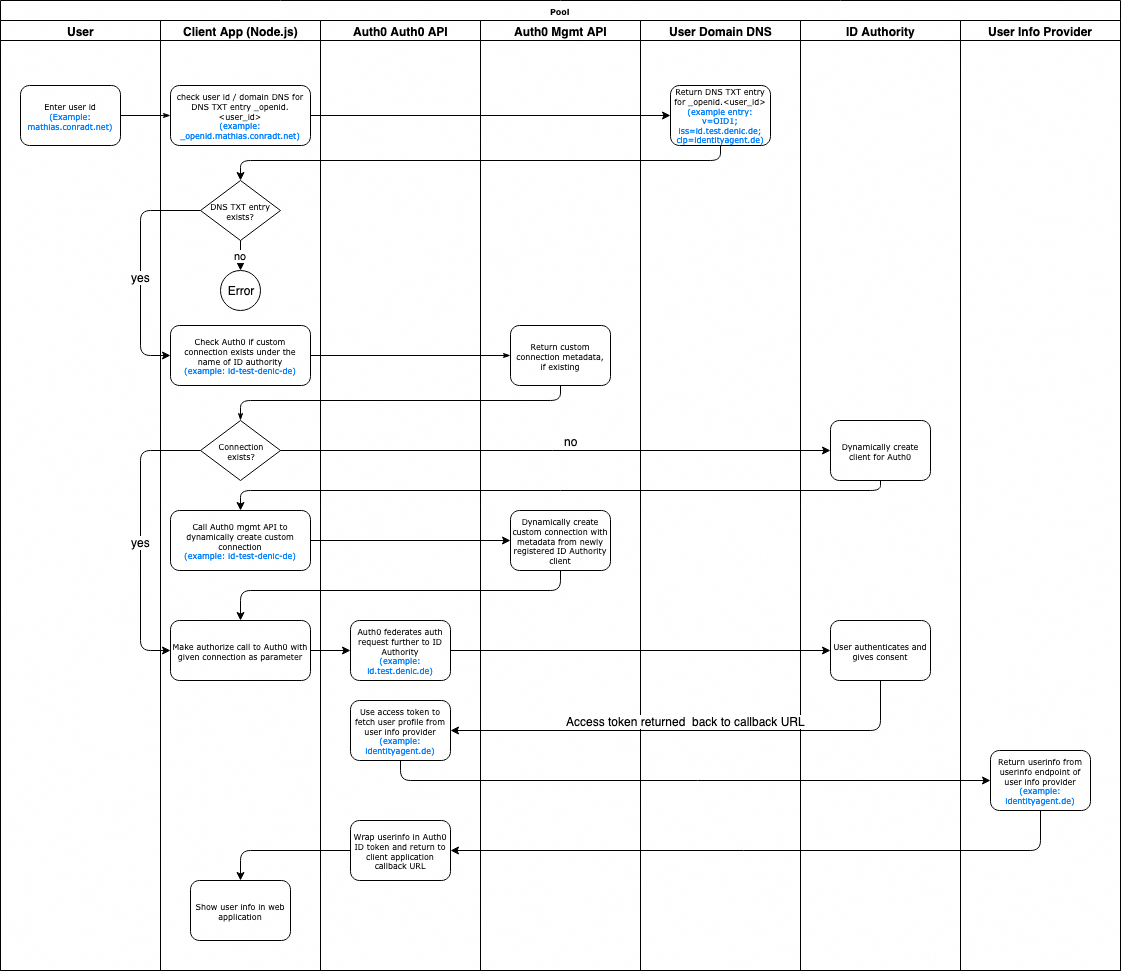

The diagram above was exported from draw.io. Its source (the exported page's mxGraphModel, read from the mxfile embedded in the PNG):
<mxGraphModel dx="1426" dy="809" grid="1" gridSize="10" guides="1" tooltips="1" connect="1" arrows="1" fold="1" page="0" pageScale="1" pageWidth="1100" pageHeight="850" background="#ffffff" math="0" shadow="0">
  <root>
    <mxCell id="0" />
    <mxCell id="1" parent="0" />
    <mxCell id="77e6c97f196da883-1" value="Pool" style="swimlane;html=1;childLayout=stackLayout;startSize=20;rounded=0;shadow=0;labelBackgroundColor=none;strokeColor=#000000;strokeWidth=1;fillColor=#ffffff;fontFamily=Verdana;fontSize=8;fontColor=#000000;align=center;" parent="1" vertex="1">
      <mxGeometry x="70" y="40" width="1120" height="970" as="geometry" />
    </mxCell>
    <mxCell id="77e6c97f196da883-2" value="User" style="swimlane;html=1;startSize=20;" parent="77e6c97f196da883-1" vertex="1">
      <mxGeometry y="20" width="160" height="950" as="geometry" />
    </mxCell>
    <mxCell id="77e6c97f196da883-8" value="&lt;div&gt;Enter user id&lt;br&gt;&lt;font color=&quot;#007FFF&quot;&gt;(Example: mathias.conradt.net)&lt;/font&gt;&lt;br&gt;&lt;/div&gt;" style="rounded=1;whiteSpace=wrap;html=1;shadow=0;labelBackgroundColor=none;strokeColor=#000000;strokeWidth=1;fillColor=#ffffff;fontFamily=Verdana;fontSize=8;fontColor=#000000;align=center;" parent="77e6c97f196da883-2" vertex="1">
      <mxGeometry x="20" y="65" width="100" height="60" as="geometry" />
    </mxCell>
    <mxCell id="77e6c97f196da883-26" style="edgeStyle=orthogonalEdgeStyle;rounded=1;html=1;labelBackgroundColor=none;startArrow=none;startFill=0;startSize=5;endArrow=classicThin;endFill=1;endSize=5;jettySize=auto;orthogonalLoop=1;strokeColor=#000000;strokeWidth=1;fontFamily=Verdana;fontSize=8;fontColor=#000000;" parent="77e6c97f196da883-1" source="77e6c97f196da883-8" target="77e6c97f196da883-11" edge="1">
      <mxGeometry relative="1" as="geometry" />
    </mxCell>
    <mxCell id="77e6c97f196da883-33" style="edgeStyle=orthogonalEdgeStyle;rounded=1;html=1;labelBackgroundColor=none;startArrow=none;startFill=0;startSize=5;endArrow=classicThin;endFill=1;endSize=5;jettySize=auto;orthogonalLoop=1;strokeColor=#000000;strokeWidth=1;fontFamily=Verdana;fontSize=8;fontColor=#000000;exitX=1;exitY=0.5;exitDx=0;exitDy=0;" parent="77e6c97f196da883-1" source="xMdlhM9gQL3EiamXDtPw-9" target="77e6c97f196da883-15" edge="1">
      <mxGeometry relative="1" as="geometry" />
    </mxCell>
    <mxCell id="77e6c97f196da883-3" value="Client App (Node.js)" style="swimlane;html=1;startSize=20;" parent="77e6c97f196da883-1" vertex="1">
      <mxGeometry x="160" y="20" width="160" height="950" as="geometry">
        <mxRectangle x="160" y="20" width="70" height="730" as="alternateBounds" />
      </mxGeometry>
    </mxCell>
    <mxCell id="77e6c97f196da883-11" value="&lt;div&gt;check user id / domain DNS for DNS TXT entry _openid.&amp;lt;user_id&amp;gt;&lt;br&gt;&lt;font color=&quot;#007FFF&quot;&gt;(example: _openid.mathias.conradt.net)&lt;/font&gt;&lt;br&gt;&lt;/div&gt;" style="rounded=1;whiteSpace=wrap;html=1;shadow=0;labelBackgroundColor=none;strokeColor=#000000;strokeWidth=1;fillColor=#ffffff;fontFamily=Verdana;fontSize=8;fontColor=#000000;align=center;" parent="77e6c97f196da883-3" vertex="1">
      <mxGeometry x="10" y="65" width="140" height="60" as="geometry" />
    </mxCell>
    <mxCell id="77e6c97f196da883-13" value="DNS TXT entry exists?" style="rhombus;whiteSpace=wrap;html=1;rounded=0;shadow=0;labelBackgroundColor=none;strokeColor=#000000;strokeWidth=1;fillColor=#ffffff;fontFamily=Verdana;fontSize=8;fontColor=#000000;align=center;" parent="77e6c97f196da883-3" vertex="1">
      <mxGeometry x="40" y="160" width="80" height="60" as="geometry" />
    </mxCell>
    <mxCell id="xMdlhM9gQL3EiamXDtPw-4" value="Error" style="ellipse;whiteSpace=wrap;html=1;aspect=fixed;" vertex="1" parent="77e6c97f196da883-3">
      <mxGeometry x="60" y="250" width="40" height="40" as="geometry" />
    </mxCell>
    <mxCell id="xMdlhM9gQL3EiamXDtPw-9" value="Check Auth0 if custom connection exists under the name of ID authority&lt;br&gt;&lt;font color=&quot;#007FFF&quot;&gt;(example: id-test-denic-de)&lt;/font&gt;" style="rounded=1;whiteSpace=wrap;html=1;shadow=0;labelBackgroundColor=none;strokeColor=#000000;strokeWidth=1;fillColor=#ffffff;fontFamily=Verdana;fontSize=8;fontColor=#000000;align=center;" vertex="1" parent="77e6c97f196da883-3">
      <mxGeometry x="10" y="305" width="140" height="60" as="geometry" />
    </mxCell>
    <mxCell id="xMdlhM9gQL3EiamXDtPw-5" value="no" style="endArrow=classic;html=1;exitX=0.5;exitY=1;exitDx=0;exitDy=0;entryX=0.5;entryY=0;entryDx=0;entryDy=0;" edge="1" parent="77e6c97f196da883-3" source="77e6c97f196da883-13" target="xMdlhM9gQL3EiamXDtPw-4">
      <mxGeometry width="50" height="50" relative="1" as="geometry">
        <mxPoint x="-160" y="800" as="sourcePoint" />
        <mxPoint x="30" y="240" as="targetPoint" />
        <Array as="points" />
      </mxGeometry>
    </mxCell>
    <mxCell id="xMdlhM9gQL3EiamXDtPw-10" value="" style="endArrow=classic;html=1;exitX=0;exitY=0.5;exitDx=0;exitDy=0;entryX=0;entryY=0.5;entryDx=0;entryDy=0;" edge="1" parent="77e6c97f196da883-3" source="77e6c97f196da883-13" target="xMdlhM9gQL3EiamXDtPw-9">
      <mxGeometry width="50" height="50" relative="1" as="geometry">
        <mxPoint x="-160" y="840" as="sourcePoint" />
        <mxPoint x="-110" y="790" as="targetPoint" />
        <Array as="points">
          <mxPoint x="-20" y="190" />
          <mxPoint x="-20" y="335" />
        </Array>
      </mxGeometry>
    </mxCell>
    <mxCell id="xMdlhM9gQL3EiamXDtPw-11" value="yes" style="text;html=1;resizable=0;points=[];align=center;verticalAlign=middle;labelBackgroundColor=#ffffff;" vertex="1" connectable="0" parent="xMdlhM9gQL3EiamXDtPw-10">
      <mxGeometry x="-0.1" y="2" relative="1" as="geometry">
        <mxPoint x="-2" y="20" as="offset" />
      </mxGeometry>
    </mxCell>
    <mxCell id="xMdlhM9gQL3EiamXDtPw-12" value="Connection &lt;br&gt;exists?" style="rhombus;whiteSpace=wrap;html=1;rounded=0;shadow=0;labelBackgroundColor=none;strokeColor=#000000;strokeWidth=1;fillColor=#ffffff;fontFamily=Verdana;fontSize=8;fontColor=#000000;align=center;" vertex="1" parent="77e6c97f196da883-3">
      <mxGeometry x="40" y="400" width="80" height="60" as="geometry" />
    </mxCell>
    <mxCell id="77e6c97f196da883-24" value="Make authorize call to Auth0 with given connection as parameter" style="rounded=1;whiteSpace=wrap;html=1;shadow=0;labelBackgroundColor=none;strokeColor=#000000;strokeWidth=1;fillColor=#ffffff;fontFamily=Verdana;fontSize=8;fontColor=#000000;align=center;" parent="77e6c97f196da883-3" vertex="1">
      <mxGeometry x="10" y="600" width="140" height="60" as="geometry" />
    </mxCell>
    <mxCell id="xMdlhM9gQL3EiamXDtPw-13" value="" style="endArrow=classic;html=1;exitX=0;exitY=0.5;exitDx=0;exitDy=0;entryX=0;entryY=0.5;entryDx=0;entryDy=0;" edge="1" parent="77e6c97f196da883-3" source="xMdlhM9gQL3EiamXDtPw-12" target="77e6c97f196da883-24">
      <mxGeometry width="50" height="50" relative="1" as="geometry">
        <mxPoint x="-160" y="840" as="sourcePoint" />
        <mxPoint x="10" y="580" as="targetPoint" />
        <Array as="points">
          <mxPoint x="-20" y="430" />
          <mxPoint x="-20" y="630" />
        </Array>
      </mxGeometry>
    </mxCell>
    <mxCell id="xMdlhM9gQL3EiamXDtPw-14" value="yes" style="text;html=1;resizable=0;points=[];align=center;verticalAlign=middle;labelBackgroundColor=#ffffff;" vertex="1" connectable="0" parent="xMdlhM9gQL3EiamXDtPw-13">
      <mxGeometry x="-0.1" y="1" relative="1" as="geometry">
        <mxPoint x="-1" y="20" as="offset" />
      </mxGeometry>
    </mxCell>
    <mxCell id="xMdlhM9gQL3EiamXDtPw-20" value="Call Auth0 mgmt API to dynamically create custom connection&lt;br&gt;&lt;font color=&quot;#007FFF&quot;&gt;(example: id-test-denic-de)&lt;/font&gt;" style="rounded=1;whiteSpace=wrap;html=1;shadow=0;labelBackgroundColor=none;strokeColor=#000000;strokeWidth=1;fillColor=#ffffff;fontFamily=Verdana;fontSize=8;fontColor=#000000;align=center;" vertex="1" parent="77e6c97f196da883-3">
      <mxGeometry x="10" y="490" width="140" height="60" as="geometry" />
    </mxCell>
    <mxCell id="xMdlhM9gQL3EiamXDtPw-28" value="Show user info in web application" style="rounded=1;whiteSpace=wrap;html=1;shadow=0;labelBackgroundColor=none;strokeColor=#000000;strokeWidth=1;fillColor=#ffffff;fontFamily=Verdana;fontSize=8;fontColor=#000000;align=center;" vertex="1" parent="77e6c97f196da883-3">
      <mxGeometry x="30" y="860" width="100" height="60" as="geometry" />
    </mxCell>
    <mxCell id="77e6c97f196da883-4" value="Auth0 Auth0 API" style="swimlane;html=1;startSize=20;" parent="77e6c97f196da883-1" vertex="1">
      <mxGeometry x="320" y="20" width="160" height="950" as="geometry" />
    </mxCell>
    <mxCell id="xMdlhM9gQL3EiamXDtPw-15" value="Auth0 federates auth request further to ID Authority&lt;br&gt;&lt;font color=&quot;#007FFF&quot;&gt;(example: id.test.denic.de)&lt;/font&gt;" style="rounded=1;whiteSpace=wrap;html=1;shadow=0;labelBackgroundColor=none;strokeColor=#000000;strokeWidth=1;fillColor=#ffffff;fontFamily=Verdana;fontSize=8;fontColor=#000000;align=center;" vertex="1" parent="77e6c97f196da883-4">
      <mxGeometry x="30" y="600" width="100" height="60" as="geometry" />
    </mxCell>
    <mxCell id="xMdlhM9gQL3EiamXDtPw-25" value="Use access token to fetch user profile from user info provider&lt;br&gt;&lt;font color=&quot;#007FFF&quot;&gt;(example: identityagent.de)&lt;/font&gt;" style="rounded=1;whiteSpace=wrap;html=1;shadow=0;labelBackgroundColor=none;strokeColor=#000000;strokeWidth=1;fillColor=#ffffff;fontFamily=Verdana;fontSize=8;fontColor=#000000;align=center;" vertex="1" parent="77e6c97f196da883-4">
      <mxGeometry x="30" y="680" width="100" height="60" as="geometry" />
    </mxCell>
    <mxCell id="xMdlhM9gQL3EiamXDtPw-32" value="Wrap userinfo in Auth0 ID token and return to client application callback URL" style="rounded=1;whiteSpace=wrap;html=1;shadow=0;labelBackgroundColor=none;strokeColor=#000000;strokeWidth=1;fillColor=#ffffff;fontFamily=Verdana;fontSize=8;fontColor=#000000;align=center;" vertex="1" parent="77e6c97f196da883-4">
      <mxGeometry x="30" y="800" width="100" height="60" as="geometry" />
    </mxCell>
    <mxCell id="77e6c97f196da883-5" value="Auth0 Mgmt API" style="swimlane;html=1;startSize=20;" parent="77e6c97f196da883-1" vertex="1">
      <mxGeometry x="480" y="20" width="160" height="950" as="geometry" />
    </mxCell>
    <mxCell id="77e6c97f196da883-15" value="Return custom connection metadata, &lt;br&gt;if existing" style="rounded=1;whiteSpace=wrap;html=1;shadow=0;labelBackgroundColor=none;strokeColor=#000000;strokeWidth=1;fillColor=#ffffff;fontFamily=Verdana;fontSize=8;fontColor=#000000;align=center;" parent="77e6c97f196da883-5" vertex="1">
      <mxGeometry x="30" y="305" width="100" height="60" as="geometry" />
    </mxCell>
    <mxCell id="xMdlhM9gQL3EiamXDtPw-21" value="Dynamically create custom connection with metadata from newly registered ID Authority client" style="rounded=1;whiteSpace=wrap;html=1;shadow=0;labelBackgroundColor=none;strokeColor=#000000;strokeWidth=1;fillColor=#ffffff;fontFamily=Verdana;fontSize=8;fontColor=#000000;align=center;" vertex="1" parent="77e6c97f196da883-5">
      <mxGeometry x="30" y="490" width="100" height="60" as="geometry" />
    </mxCell>
    <mxCell id="77e6c97f196da883-6" value="User Domain DNS" style="swimlane;html=1;startSize=20;" parent="77e6c97f196da883-1" vertex="1">
      <mxGeometry x="640" y="20" width="160" height="950" as="geometry" />
    </mxCell>
    <mxCell id="77e6c97f196da883-9" value="Return DNS TXT entry for _openid.&amp;lt;user_id&amp;gt;&lt;br&gt;&lt;font color=&quot;#007FFF&quot;&gt;(example entry: v=OID1;iss=id.test.denic.de;clp=identityagent.de)&lt;/font&gt;" style="rounded=1;whiteSpace=wrap;html=1;shadow=0;labelBackgroundColor=none;strokeColor=#000000;strokeWidth=1;fillColor=#ffffff;fontFamily=Verdana;fontSize=8;fontColor=#000000;align=center;" parent="77e6c97f196da883-6" vertex="1">
      <mxGeometry x="30" y="65" width="100" height="60" as="geometry" />
    </mxCell>
    <mxCell id="77e6c97f196da883-7" value="ID Authority" style="swimlane;html=1;startSize=20;" parent="77e6c97f196da883-1" vertex="1">
      <mxGeometry x="800" y="20" width="160" height="950" as="geometry">
        <mxRectangle x="800" y="20" width="100" height="880" as="alternateBounds" />
      </mxGeometry>
    </mxCell>
    <mxCell id="77e6c97f196da883-21" value="User authenticates and gives consent" style="rounded=1;whiteSpace=wrap;html=1;shadow=0;labelBackgroundColor=none;strokeColor=#000000;strokeWidth=1;fillColor=#ffffff;fontFamily=Verdana;fontSize=8;fontColor=#000000;align=center;" parent="77e6c97f196da883-7" vertex="1">
      <mxGeometry x="30" y="600" width="100" height="60" as="geometry" />
    </mxCell>
    <mxCell id="77e6c97f196da883-18" value="Dynamically create client for Auth0" style="rounded=1;whiteSpace=wrap;html=1;shadow=0;labelBackgroundColor=none;strokeColor=#000000;strokeWidth=1;fillColor=#ffffff;fontFamily=Verdana;fontSize=8;fontColor=#000000;align=center;" parent="77e6c97f196da883-7" vertex="1">
      <mxGeometry x="30" y="400" width="100" height="60" as="geometry" />
    </mxCell>
    <mxCell id="xMdlhM9gQL3EiamXDtPw-2" value="" style="endArrow=classic;html=1;exitX=0.5;exitY=1;exitDx=0;exitDy=0;entryX=0.5;entryY=0;entryDx=0;entryDy=0;" edge="1" parent="77e6c97f196da883-1" source="77e6c97f196da883-9" target="77e6c97f196da883-13">
      <mxGeometry width="50" height="50" relative="1" as="geometry">
        <mxPoint x="740" y="280" as="sourcePoint" />
        <mxPoint x="240" y="170" as="targetPoint" />
        <Array as="points">
          <mxPoint x="720" y="160" />
          <mxPoint x="240" y="160" />
        </Array>
      </mxGeometry>
    </mxCell>
    <mxCell id="xMdlhM9gQL3EiamXDtPw-3" value="" style="endArrow=classic;html=1;exitX=1;exitY=0.5;exitDx=0;exitDy=0;entryX=0;entryY=0.5;entryDx=0;entryDy=0;" edge="1" parent="77e6c97f196da883-1" source="77e6c97f196da883-11" target="77e6c97f196da883-9">
      <mxGeometry width="50" height="50" relative="1" as="geometry">
        <mxPoint x="265" y="330" as="sourcePoint" />
        <mxPoint x="315" y="280" as="targetPoint" />
      </mxGeometry>
    </mxCell>
    <mxCell id="77e6c97f196da883-35" style="edgeStyle=orthogonalEdgeStyle;rounded=1;html=1;labelBackgroundColor=none;startArrow=none;startFill=0;startSize=5;endArrow=classicThin;endFill=1;endSize=5;jettySize=auto;orthogonalLoop=1;strokeColor=#000000;strokeWidth=1;fontFamily=Verdana;fontSize=8;fontColor=#000000;exitX=0.5;exitY=1;exitDx=0;exitDy=0;entryX=0.5;entryY=0;entryDx=0;entryDy=0;" parent="77e6c97f196da883-1" source="77e6c97f196da883-15" target="xMdlhM9gQL3EiamXDtPw-12" edge="1">
      <mxGeometry relative="1" as="geometry">
        <mxPoint x="560" y="400" as="sourcePoint" />
        <mxPoint x="240" y="410" as="targetPoint" />
        <Array as="points">
          <mxPoint x="560" y="400" />
          <mxPoint x="240" y="400" />
        </Array>
      </mxGeometry>
    </mxCell>
    <mxCell id="xMdlhM9gQL3EiamXDtPw-16" value="" style="endArrow=classic;html=1;exitX=1;exitY=0.5;exitDx=0;exitDy=0;entryX=0;entryY=0.5;entryDx=0;entryDy=0;" edge="1" parent="77e6c97f196da883-1" source="77e6c97f196da883-24" target="xMdlhM9gQL3EiamXDtPw-15">
      <mxGeometry width="50" height="50" relative="1" as="geometry">
        <mxPoint y="860" as="sourcePoint" />
        <mxPoint x="50" y="810" as="targetPoint" />
      </mxGeometry>
    </mxCell>
    <mxCell id="xMdlhM9gQL3EiamXDtPw-17" value="" style="endArrow=classic;html=1;exitX=1;exitY=0.5;exitDx=0;exitDy=0;entryX=0;entryY=0.5;entryDx=0;entryDy=0;" edge="1" parent="77e6c97f196da883-1" source="xMdlhM9gQL3EiamXDtPw-15" target="77e6c97f196da883-21">
      <mxGeometry width="50" height="50" relative="1" as="geometry">
        <mxPoint y="860" as="sourcePoint" />
        <mxPoint x="50" y="810" as="targetPoint" />
      </mxGeometry>
    </mxCell>
    <mxCell id="xMdlhM9gQL3EiamXDtPw-18" value="" style="endArrow=classic;html=1;exitX=1;exitY=0.5;exitDx=0;exitDy=0;entryX=0;entryY=0.5;entryDx=0;entryDy=0;" edge="1" parent="77e6c97f196da883-1" source="xMdlhM9gQL3EiamXDtPw-12" target="77e6c97f196da883-18">
      <mxGeometry width="50" height="50" relative="1" as="geometry">
        <mxPoint y="820" as="sourcePoint" />
        <mxPoint x="50" y="770" as="targetPoint" />
      </mxGeometry>
    </mxCell>
    <mxCell id="xMdlhM9gQL3EiamXDtPw-19" value="no" style="text;html=1;resizable=0;points=[];align=center;verticalAlign=middle;labelBackgroundColor=#ffffff;" vertex="1" connectable="0" parent="xMdlhM9gQL3EiamXDtPw-18">
      <mxGeometry x="0.0691" y="-2" relative="1" as="geometry">
        <mxPoint x="-4" y="-12" as="offset" />
      </mxGeometry>
    </mxCell>
    <mxCell id="xMdlhM9gQL3EiamXDtPw-22" value="" style="endArrow=classic;html=1;exitX=0.5;exitY=1;exitDx=0;exitDy=0;entryX=0.5;entryY=0;entryDx=0;entryDy=0;" edge="1" parent="77e6c97f196da883-1" source="77e6c97f196da883-18" target="xMdlhM9gQL3EiamXDtPw-20">
      <mxGeometry width="50" height="50" relative="1" as="geometry">
        <mxPoint y="820" as="sourcePoint" />
        <mxPoint x="50" y="770" as="targetPoint" />
        <Array as="points">
          <mxPoint x="880" y="490" />
          <mxPoint x="240" y="490" />
        </Array>
      </mxGeometry>
    </mxCell>
    <mxCell id="xMdlhM9gQL3EiamXDtPw-23" value="" style="endArrow=classic;html=1;exitX=0.5;exitY=1;exitDx=0;exitDy=0;entryX=0.5;entryY=0;entryDx=0;entryDy=0;" edge="1" parent="77e6c97f196da883-1" source="xMdlhM9gQL3EiamXDtPw-21" target="77e6c97f196da883-24">
      <mxGeometry width="50" height="50" relative="1" as="geometry">
        <mxPoint y="820" as="sourcePoint" />
        <mxPoint x="50" y="770" as="targetPoint" />
        <Array as="points">
          <mxPoint x="560" y="590" />
          <mxPoint x="240" y="590" />
        </Array>
      </mxGeometry>
    </mxCell>
    <mxCell id="xMdlhM9gQL3EiamXDtPw-24" value="" style="endArrow=classic;html=1;exitX=1;exitY=0.5;exitDx=0;exitDy=0;entryX=0;entryY=0.5;entryDx=0;entryDy=0;" edge="1" parent="77e6c97f196da883-1" source="xMdlhM9gQL3EiamXDtPw-20" target="xMdlhM9gQL3EiamXDtPw-21">
      <mxGeometry width="50" height="50" relative="1" as="geometry">
        <mxPoint y="820" as="sourcePoint" />
        <mxPoint x="50" y="770" as="targetPoint" />
      </mxGeometry>
    </mxCell>
    <mxCell id="xMdlhM9gQL3EiamXDtPw-26" value="" style="endArrow=classic;html=1;exitX=0.5;exitY=1;exitDx=0;exitDy=0;entryX=1;entryY=0.5;entryDx=0;entryDy=0;" edge="1" parent="77e6c97f196da883-1" source="77e6c97f196da883-21" target="xMdlhM9gQL3EiamXDtPw-25">
      <mxGeometry width="50" height="50" relative="1" as="geometry">
        <mxPoint y="970" as="sourcePoint" />
        <mxPoint x="50" y="920" as="targetPoint" />
        <Array as="points">
          <mxPoint x="880" y="730" />
        </Array>
      </mxGeometry>
    </mxCell>
    <mxCell id="xMdlhM9gQL3EiamXDtPw-27" value="&lt;div&gt;Access token returned&amp;nbsp; back to callback URL&lt;/div&gt;" style="text;html=1;resizable=0;points=[];align=center;verticalAlign=middle;labelBackgroundColor=#ffffff;" vertex="1" connectable="0" parent="xMdlhM9gQL3EiamXDtPw-26">
      <mxGeometry x="0.0327" y="2" relative="1" as="geometry">
        <mxPoint x="3" y="-12" as="offset" />
      </mxGeometry>
    </mxCell>
    <mxCell id="xMdlhM9gQL3EiamXDtPw-34" value="" style="endArrow=classic;html=1;exitX=0;exitY=0.5;exitDx=0;exitDy=0;entryX=0.5;entryY=0;entryDx=0;entryDy=0;" edge="1" parent="77e6c97f196da883-1" source="xMdlhM9gQL3EiamXDtPw-32" target="xMdlhM9gQL3EiamXDtPw-28">
      <mxGeometry width="50" height="50" relative="1" as="geometry">
        <mxPoint y="1040" as="sourcePoint" />
        <mxPoint x="50" y="990" as="targetPoint" />
        <Array as="points">
          <mxPoint x="240" y="850" />
        </Array>
      </mxGeometry>
    </mxCell>
    <mxCell id="xMdlhM9gQL3EiamXDtPw-35" value="User Info Provider" style="swimlane;html=1;startSize=20;" vertex="1" parent="77e6c97f196da883-1">
      <mxGeometry x="960" y="20" width="160" height="950" as="geometry">
        <mxRectangle x="800" y="20" width="100" height="880" as="alternateBounds" />
      </mxGeometry>
    </mxCell>
    <mxCell id="xMdlhM9gQL3EiamXDtPw-30" value="Return userinfo from userinfo endpoint of user info provider&lt;br&gt;&lt;font color=&quot;#007FFF&quot;&gt;(example: identityagent.de)&lt;/font&gt;" style="rounded=1;whiteSpace=wrap;html=1;shadow=0;labelBackgroundColor=none;strokeColor=#000000;strokeWidth=1;fillColor=#ffffff;fontFamily=Verdana;fontSize=8;fontColor=#000000;align=center;" vertex="1" parent="1">
      <mxGeometry x="1060" y="790" width="100" height="60" as="geometry" />
    </mxCell>
    <mxCell id="xMdlhM9gQL3EiamXDtPw-31" value="" style="endArrow=classic;html=1;exitX=0.5;exitY=1;exitDx=0;exitDy=0;entryX=0;entryY=0.5;entryDx=0;entryDy=0;" edge="1" parent="1" source="xMdlhM9gQL3EiamXDtPw-25" target="xMdlhM9gQL3EiamXDtPw-30">
      <mxGeometry width="50" height="50" relative="1" as="geometry">
        <mxPoint x="70" y="1010" as="sourcePoint" />
        <mxPoint x="120" y="960" as="targetPoint" />
        <Array as="points">
          <mxPoint x="470" y="820" />
        </Array>
      </mxGeometry>
    </mxCell>
    <mxCell id="xMdlhM9gQL3EiamXDtPw-33" value="" style="endArrow=classic;html=1;exitX=0.5;exitY=1;exitDx=0;exitDy=0;entryX=1;entryY=0.5;entryDx=0;entryDy=0;" edge="1" parent="1" source="xMdlhM9gQL3EiamXDtPw-30" target="xMdlhM9gQL3EiamXDtPw-32">
      <mxGeometry width="50" height="50" relative="1" as="geometry">
        <mxPoint x="70" y="1080" as="sourcePoint" />
        <mxPoint x="120" y="1030" as="targetPoint" />
        <Array as="points">
          <mxPoint x="1110" y="890" />
        </Array>
      </mxGeometry>
    </mxCell>
  </root>
</mxGraphModel>